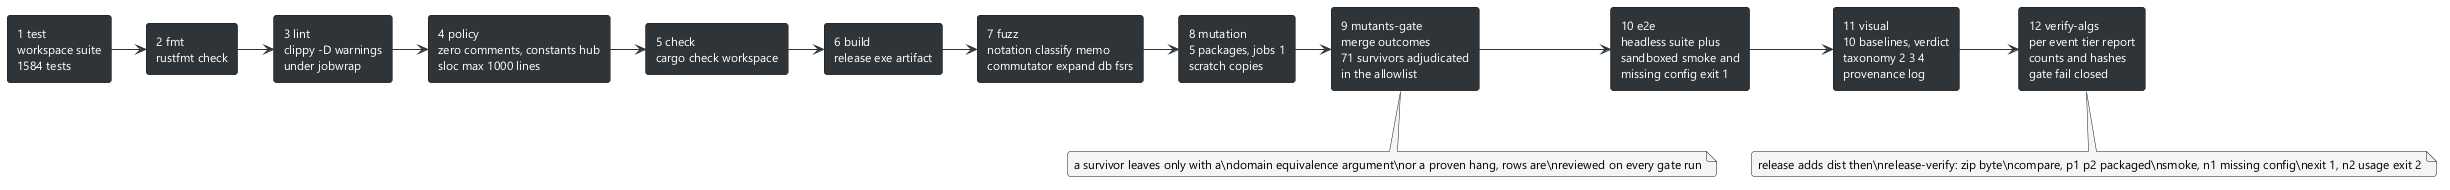

The diagram above was rendered by PlantUML. Its source (embedded in the PNG):
@startuml verification-chain
skinparam backgroundColor #FFFFFF
skinparam defaultFontName Segoe UI
skinparam defaultFontSize 12
skinparam roundCorner 6
skinparam ArrowColor #2f3439
skinparam rectangleBackgroundColor #2f3439
skinparam rectangleFontColor #FFFFFF
skinparam NoteBackgroundColor #f4f5f6
rectangle "1 test\nworkspace suite\n1584 tests" as s1
rectangle "2 fmt\nrustfmt check" as s2
rectangle "3 lint\nclippy -D warnings\nunder jobwrap" as s3
rectangle "4 policy\nzero comments, constants hub\nsloc max 1000 lines" as s4
rectangle "5 check\ncargo check workspace" as s5
rectangle "6 build\nrelease exe artifact" as s6
rectangle "7 fuzz\nnotation classify memo\ncommutator expand db fsrs" as s7
rectangle "8 mutation\n5 packages, jobs 1\nscratch copies" as s8
rectangle "9 mutants-gate\nmerge outcomes\n71 survivors adjudicated\nin the allowlist" as s9
rectangle "10 e2e\nheadless suite plus\nsandboxed smoke and\nmissing config exit 1" as s10
rectangle "11 visual\n10 baselines, verdict\ntaxonomy 2 3 4\nprovenance log" as s11
rectangle "12 verify-algs\nper event tier report\ncounts and hashes\ngate fail closed" as s12
s1 -> s2
s2 -> s3
s3 -> s4
s4 -> s5
s5 -> s6
s6 -> s7
s7 -> s8
s8 -> s9
s9 -> s10
s10 -> s11
s11 -> s12
note bottom of s9
  a survivor leaves only with a\ndomain equivalence argument\nor a proven hang, rows are\nreviewed on every gate run
end note
note bottom of s12
  release adds dist then\nrelease-verify: zip byte\ncompare, p1 p2 packaged\nsmoke, n1 missing config\nexit 1, n2 usage exit 2
end note
@enduml